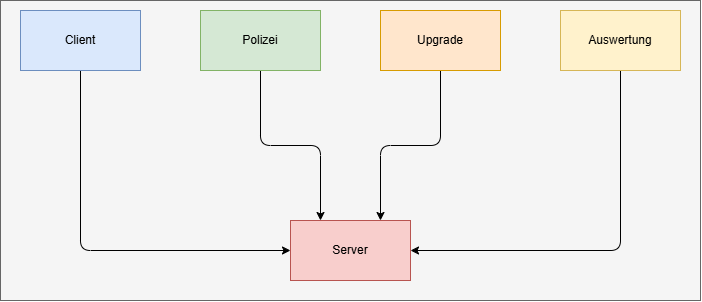

The diagram above was exported from draw.io. Its source (the exported page's mxGraphModel, read from the mxfile embedded in the PNG):
<mxGraphModel dx="1223" dy="946" grid="1" gridSize="10" guides="1" tooltips="1" connect="1" arrows="1" fold="1" page="1" pageScale="1" pageWidth="850" pageHeight="1100" math="0" shadow="0">
  <root>
    <mxCell id="0" />
    <mxCell id="1" parent="0" />
    <mxCell id="65GA4tOsOBuWhI7tglYz-10" parent="1" style="rounded=0;whiteSpace=wrap;html=1;fillColor=#f5f5f5;fontColor=#333333;strokeColor=#666666;" value="" vertex="1">
      <mxGeometry height="300" width="700" x="90" y="130" as="geometry" />
    </mxCell>
    <mxCell id="65GA4tOsOBuWhI7tglYz-6" edge="1" parent="1" source="65GA4tOsOBuWhI7tglYz-1" style="edgeStyle=orthogonalEdgeStyle;html=1;entryX=0;entryY=0.5;entryDx=0;entryDy=0;" target="65GA4tOsOBuWhI7tglYz-5">
      <mxGeometry relative="1" as="geometry">
        <Array as="points">
          <mxPoint x="170" y="380" />
        </Array>
      </mxGeometry>
    </mxCell>
    <mxCell id="65GA4tOsOBuWhI7tglYz-1" parent="1" style="rounded=0;whiteSpace=wrap;html=1;fillColor=#dae8fc;strokeColor=#6c8ebf;" value="Client" vertex="1">
      <mxGeometry height="60" width="120" x="110" y="140" as="geometry" />
    </mxCell>
    <mxCell id="65GA4tOsOBuWhI7tglYz-7" edge="1" parent="1" source="65GA4tOsOBuWhI7tglYz-2" style="edgeStyle=orthogonalEdgeStyle;html=1;entryX=0.25;entryY=0;entryDx=0;entryDy=0;" target="65GA4tOsOBuWhI7tglYz-5">
      <mxGeometry relative="1" x="0.0474" as="geometry" />
    </mxCell>
    <mxCell id="65GA4tOsOBuWhI7tglYz-2" parent="1" style="rounded=0;whiteSpace=wrap;html=1;fillColor=#d5e8d4;strokeColor=#82b366;" value="Polizei" vertex="1">
      <mxGeometry height="60" width="120" x="290" y="140" as="geometry" />
    </mxCell>
    <mxCell id="65GA4tOsOBuWhI7tglYz-9" edge="1" parent="1" source="65GA4tOsOBuWhI7tglYz-3" style="edgeStyle=orthogonalEdgeStyle;html=1;entryX=1;entryY=0.5;entryDx=0;entryDy=0;" target="65GA4tOsOBuWhI7tglYz-5">
      <mxGeometry relative="1" as="geometry">
        <Array as="points">
          <mxPoint x="710" y="380" />
        </Array>
      </mxGeometry>
    </mxCell>
    <mxCell id="65GA4tOsOBuWhI7tglYz-3" parent="1" style="rounded=0;whiteSpace=wrap;html=1;fillColor=#fff2cc;strokeColor=#d6b656;" value="Auswertung" vertex="1">
      <mxGeometry height="60" width="120" x="650" y="140" as="geometry" />
    </mxCell>
    <mxCell id="65GA4tOsOBuWhI7tglYz-8" edge="1" parent="1" source="65GA4tOsOBuWhI7tglYz-4" style="edgeStyle=orthogonalEdgeStyle;html=1;entryX=0.75;entryY=0;entryDx=0;entryDy=0;" target="65GA4tOsOBuWhI7tglYz-5">
      <mxGeometry relative="1" x="0.0474" as="geometry" />
    </mxCell>
    <mxCell id="65GA4tOsOBuWhI7tglYz-4" parent="1" style="rounded=0;whiteSpace=wrap;html=1;fillColor=#ffe6cc;strokeColor=#d79b00;" value="Upgrade" vertex="1">
      <mxGeometry height="60" width="120" x="470" y="140" as="geometry" />
    </mxCell>
    <mxCell id="65GA4tOsOBuWhI7tglYz-5" parent="1" style="rounded=0;whiteSpace=wrap;html=1;fillColor=#f8cecc;strokeColor=#b85450;" value="Server" vertex="1">
      <mxGeometry height="60" width="120" x="380" y="350" as="geometry" />
    </mxCell>
  </root>
</mxGraphModel>